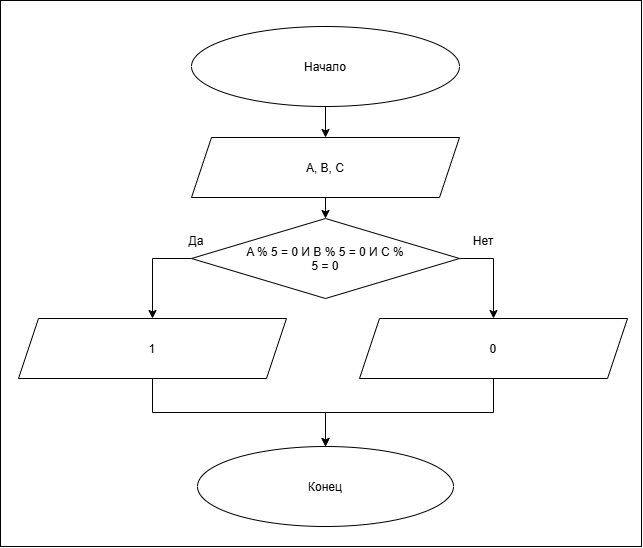

The diagram above was exported from draw.io. Its source (the exported page's mxGraphModel, read from the mxfile embedded in the PNG):
<mxGraphModel dx="1157" dy="640" grid="0" gridSize="10" guides="1" tooltips="1" connect="1" arrows="1" fold="1" page="1" pageScale="1" pageWidth="827" pageHeight="1169" math="0" shadow="0">
  <root>
    <mxCell id="0" />
    <mxCell id="1" parent="0" />
    <mxCell id="IexXkZ0222Jfd880lbR6-22" parent="1" style="whiteSpace=wrap;html=1;" value="" vertex="1">
      <mxGeometry height="546" width="641" x="104" y="10" as="geometry" />
    </mxCell>
    <mxCell id="RZZ2bC4Y_pgpu_b8kFCs-1" edge="1" parent="1" source="IexXkZ0222Jfd880lbR6-1" style="edgeStyle=orthogonalEdgeStyle;rounded=0;orthogonalLoop=1;jettySize=auto;html=1;exitX=0.5;exitY=1;exitDx=0;exitDy=0;entryX=0.5;entryY=0;entryDx=0;entryDy=0;" target="IexXkZ0222Jfd880lbR6-3">
      <mxGeometry relative="1" as="geometry" />
    </mxCell>
    <mxCell id="IexXkZ0222Jfd880lbR6-1" parent="1" style="ellipse;whiteSpace=wrap;html=1;shapeInside=1;" value="Начало" vertex="1">
      <mxGeometry height="80" width="268" x="295" y="36" as="geometry" />
    </mxCell>
    <mxCell id="RZZ2bC4Y_pgpu_b8kFCs-4" edge="1" parent="1" source="IexXkZ0222Jfd880lbR6-3" style="edgeStyle=orthogonalEdgeStyle;rounded=0;orthogonalLoop=1;jettySize=auto;html=1;exitX=0.5;exitY=1;exitDx=0;exitDy=0;entryX=0.5;entryY=0;entryDx=0;entryDy=0;" target="RZZ2bC4Y_pgpu_b8kFCs-3">
      <mxGeometry relative="1" as="geometry" />
    </mxCell>
    <mxCell id="IexXkZ0222Jfd880lbR6-3" parent="1" style="shape=parallelogram;perimeter=parallelogramPerimeter;whiteSpace=wrap;html=1;shapeInside=1;fixedSize=1;" value="A, B, C" vertex="1">
      <mxGeometry height="60" width="268" x="295" y="147" as="geometry" />
    </mxCell>
    <mxCell id="IexXkZ0222Jfd880lbR6-9" parent="1" style="ellipse;whiteSpace=wrap;html=1;shapeInside=1;" value="Конец" vertex="1">
      <mxGeometry height="80" width="256" x="301" y="456" as="geometry" />
    </mxCell>
    <mxCell id="RZZ2bC4Y_pgpu_b8kFCs-7" edge="1" parent="1" source="RZZ2bC4Y_pgpu_b8kFCs-3" style="edgeStyle=orthogonalEdgeStyle;rounded=0;orthogonalLoop=1;jettySize=auto;html=1;exitX=0;exitY=0.5;exitDx=0;exitDy=0;entryX=0.5;entryY=0;entryDx=0;entryDy=0;" target="RZZ2bC4Y_pgpu_b8kFCs-5">
      <mxGeometry relative="1" as="geometry" />
    </mxCell>
    <mxCell id="RZZ2bC4Y_pgpu_b8kFCs-8" edge="1" parent="1" source="RZZ2bC4Y_pgpu_b8kFCs-3" style="edgeStyle=orthogonalEdgeStyle;rounded=0;orthogonalLoop=1;jettySize=auto;html=1;exitX=1;exitY=0.5;exitDx=0;exitDy=0;entryX=0.5;entryY=0;entryDx=0;entryDy=0;" target="RZZ2bC4Y_pgpu_b8kFCs-6">
      <mxGeometry relative="1" as="geometry" />
    </mxCell>
    <mxCell id="RZZ2bC4Y_pgpu_b8kFCs-3" parent="1" style="rhombus;whiteSpace=wrap;html=1;shapeInside=1;" value="A % 5 = 0 И B % 5 = 0 И C % 5 = 0" vertex="1">
      <mxGeometry height="80" width="268" x="295" y="228" as="geometry" />
    </mxCell>
    <mxCell id="RZZ2bC4Y_pgpu_b8kFCs-11" edge="1" parent="1" source="RZZ2bC4Y_pgpu_b8kFCs-5" style="edgeStyle=orthogonalEdgeStyle;rounded=0;orthogonalLoop=1;jettySize=auto;html=1;exitX=0.5;exitY=1;exitDx=0;exitDy=0;entryX=0.5;entryY=0;entryDx=0;entryDy=0;" target="IexXkZ0222Jfd880lbR6-9">
      <mxGeometry relative="1" as="geometry" />
    </mxCell>
    <mxCell id="RZZ2bC4Y_pgpu_b8kFCs-5" parent="1" style="shape=parallelogram;perimeter=parallelogramPerimeter;whiteSpace=wrap;html=1;shapeInside=1;fixedSize=1;" value="1" vertex="1">
      <mxGeometry height="60" width="268" x="122" y="328" as="geometry" />
    </mxCell>
    <mxCell id="RZZ2bC4Y_pgpu_b8kFCs-13" edge="1" parent="1" source="RZZ2bC4Y_pgpu_b8kFCs-6" style="edgeStyle=orthogonalEdgeStyle;rounded=0;orthogonalLoop=1;jettySize=auto;html=1;exitX=0.5;exitY=1;exitDx=0;exitDy=0;entryX=0.5;entryY=0;entryDx=0;entryDy=0;" target="IexXkZ0222Jfd880lbR6-9">
      <mxGeometry relative="1" as="geometry" />
    </mxCell>
    <mxCell id="RZZ2bC4Y_pgpu_b8kFCs-6" parent="1" style="shape=parallelogram;perimeter=parallelogramPerimeter;whiteSpace=wrap;html=1;shapeInside=1;fixedSize=1;" value="0" vertex="1">
      <mxGeometry height="60" width="268" x="463" y="328" as="geometry" />
    </mxCell>
    <mxCell id="RZZ2bC4Y_pgpu_b8kFCs-9" parent="1" style="text;html=1;whiteSpace=wrap;strokeColor=none;fillColor=none;align=center;verticalAlign=middle;rounded=0;" value="Да" vertex="1">
      <mxGeometry height="30" width="60" x="270" y="236" as="geometry" />
    </mxCell>
    <mxCell id="RZZ2bC4Y_pgpu_b8kFCs-10" parent="1" style="text;html=1;whiteSpace=wrap;strokeColor=none;fillColor=none;align=center;verticalAlign=middle;rounded=0;" value="Нет" vertex="1">
      <mxGeometry height="30" width="60" x="557" y="236" as="geometry" />
    </mxCell>
  </root>
</mxGraphModel>